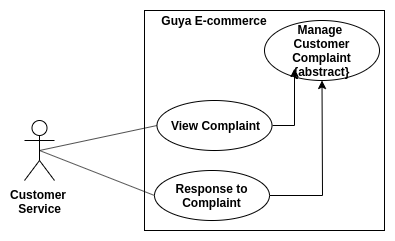

The diagram above was exported from draw.io. Its source (the exported page's mxGraphModel, read from the mxfile embedded in the PNG):
<mxGraphModel dx="1094" dy="1586" grid="1" gridSize="10" guides="1" tooltips="1" connect="1" arrows="1" fold="1" page="1" pageScale="1" pageWidth="850" pageHeight="1100" math="0" shadow="0">
  <root>
    <mxCell id="0" />
    <mxCell id="1" parent="0" />
    <mxCell id="3WGSGnfFA7llhiqsqBIH-1" value="Customer&amp;nbsp;&lt;br&gt;Service" style="shape=umlActor;verticalLabelPosition=bottom;labelBackgroundColor=#ffffff;verticalAlign=top;html=1;outlineConnect=0;fontStyle=1" vertex="1" parent="1">
      <mxGeometry x="120" y="-650" width="30" height="60" as="geometry" />
    </mxCell>
    <mxCell id="3WGSGnfFA7llhiqsqBIH-2" value="" style="rounded=0;whiteSpace=wrap;html=1;" vertex="1" parent="1">
      <mxGeometry x="240" y="-760" width="240" height="220" as="geometry" />
    </mxCell>
    <mxCell id="3WGSGnfFA7llhiqsqBIH-3" value="Guya E-commerce" style="text;html=1;strokeColor=none;fillColor=none;align=center;verticalAlign=middle;whiteSpace=wrap;rounded=0;fontStyle=1" vertex="1" parent="1">
      <mxGeometry x="250" y="-760" width="120" height="20" as="geometry" />
    </mxCell>
    <mxCell id="3WGSGnfFA7llhiqsqBIH-4" value="Manage &lt;br&gt;Customer Complaint&lt;br&gt;{abstract}" style="ellipse;whiteSpace=wrap;html=1;fontStyle=1;align=center;horizontal=1;labelBackgroundColor=none;labelBorderColor=none;shadow=0;" vertex="1" parent="1">
      <mxGeometry x="360" y="-750" width="115" height="60" as="geometry" />
    </mxCell>
    <mxCell id="3WGSGnfFA7llhiqsqBIH-5" style="edgeStyle=orthogonalEdgeStyle;rounded=0;orthogonalLoop=1;jettySize=auto;html=1;exitX=1;exitY=0.5;exitDx=0;exitDy=0;entryX=0.261;entryY=0.8;entryDx=0;entryDy=0;entryPerimeter=0;" edge="1" parent="1" source="3WGSGnfFA7llhiqsqBIH-6" target="3WGSGnfFA7llhiqsqBIH-4">
      <mxGeometry relative="1" as="geometry" />
    </mxCell>
    <mxCell id="3WGSGnfFA7llhiqsqBIH-6" value="View Complaint" style="ellipse;whiteSpace=wrap;html=1;fontStyle=1;align=center;horizontal=1;labelBackgroundColor=none;labelBorderColor=none;shadow=0;" vertex="1" parent="1">
      <mxGeometry x="252.5" y="-670" width="115" height="50" as="geometry" />
    </mxCell>
    <mxCell id="3WGSGnfFA7llhiqsqBIH-7" style="edgeStyle=orthogonalEdgeStyle;rounded=0;orthogonalLoop=1;jettySize=auto;html=1;exitX=1;exitY=0.5;exitDx=0;exitDy=0;" edge="1" parent="1" source="3WGSGnfFA7llhiqsqBIH-8" target="3WGSGnfFA7llhiqsqBIH-4">
      <mxGeometry relative="1" as="geometry" />
    </mxCell>
    <mxCell id="3WGSGnfFA7llhiqsqBIH-8" value="Response to Complaint" style="ellipse;whiteSpace=wrap;html=1;fontStyle=1;align=center;horizontal=1;labelBackgroundColor=none;labelBorderColor=none;shadow=0;" vertex="1" parent="1">
      <mxGeometry x="250" y="-600" width="115" height="50" as="geometry" />
    </mxCell>
    <mxCell id="3WGSGnfFA7llhiqsqBIH-11" value="" style="endArrow=none;html=1;entryX=0;entryY=0.5;entryDx=0;entryDy=0;" edge="1" parent="1" target="3WGSGnfFA7llhiqsqBIH-6">
      <mxGeometry width="50" height="50" relative="1" as="geometry">
        <mxPoint x="135" y="-620" as="sourcePoint" />
        <mxPoint x="170" y="-360" as="targetPoint" />
      </mxGeometry>
    </mxCell>
    <mxCell id="3WGSGnfFA7llhiqsqBIH-12" value="" style="endArrow=none;html=1;entryX=0;entryY=0.5;entryDx=0;entryDy=0;exitX=0.5;exitY=0.5;exitDx=0;exitDy=0;exitPerimeter=0;" edge="1" parent="1" source="3WGSGnfFA7llhiqsqBIH-1" target="3WGSGnfFA7llhiqsqBIH-8">
      <mxGeometry width="50" height="50" relative="1" as="geometry">
        <mxPoint x="145" y="-610" as="sourcePoint" />
        <mxPoint x="262.5" y="-635" as="targetPoint" />
      </mxGeometry>
    </mxCell>
  </root>
</mxGraphModel>